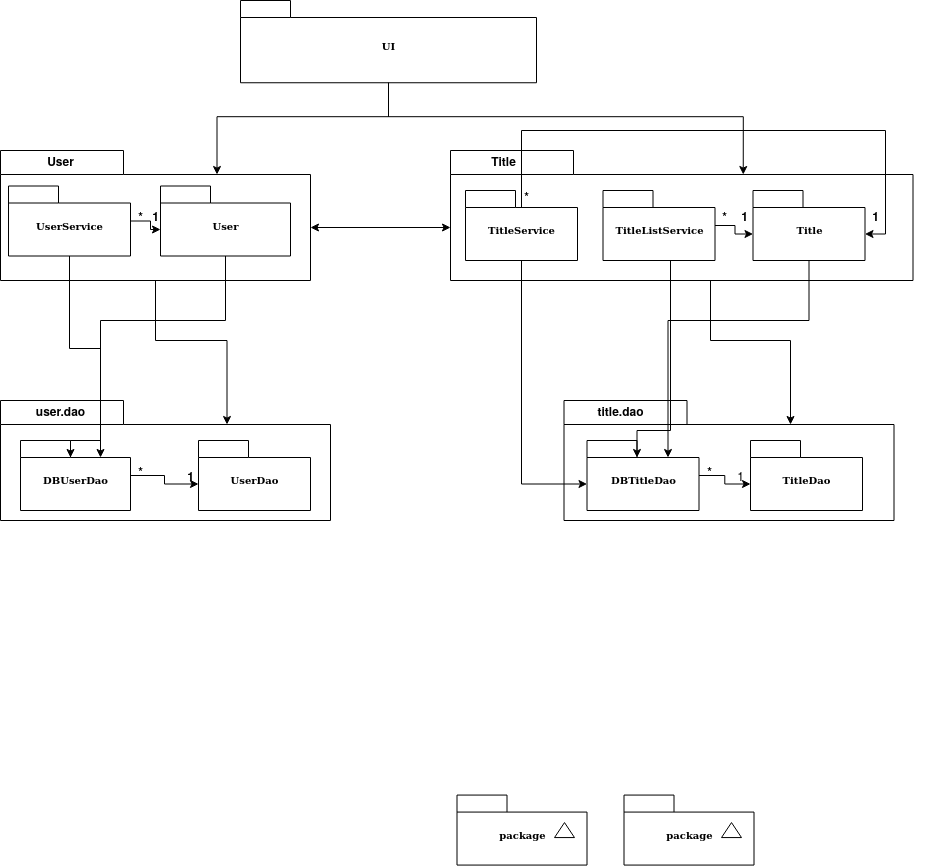

The diagram above was exported from draw.io. Its source (the exported page's mxGraphModel, read from the mxfile embedded in the PNG):
<mxGraphModel dx="1422" dy="780" grid="1" gridSize="10" guides="1" tooltips="1" connect="1" arrows="1" fold="1" page="1" pageScale="1" pageWidth="827" pageHeight="1169" background="#ffffff" math="0" shadow="0">
  <root>
    <mxCell id="0" />
    <mxCell id="1" parent="0" />
    <mxCell id="6e0c8c40b5770093-6" value="" style="group" parent="1" vertex="1" connectable="0">
      <mxGeometry x="360" y="160" width="296" height="82.25" as="geometry" />
    </mxCell>
    <mxCell id="6e0c8c40b5770093-4" value="UI" style="shape=folder;fontStyle=1;spacingTop=10;tabWidth=50;tabHeight=17;tabPosition=left;html=1;rounded=0;shadow=0;comic=0;labelBackgroundColor=none;strokeWidth=1;fontFamily=Verdana;fontSize=10;align=center;" parent="6e0c8c40b5770093-6" vertex="1">
      <mxGeometry width="296" height="82.25" as="geometry" />
    </mxCell>
    <mxCell id="6e0c8c40b5770093-18" value="" style="group" parent="1" vertex="1" connectable="0">
      <mxGeometry x="120" y="310" width="310" height="130" as="geometry" />
    </mxCell>
    <mxCell id="6e0c8c40b5770093-11" value="" style="shape=folder;fontStyle=1;spacingTop=10;tabWidth=123;tabHeight=24;tabPosition=left;html=1;rounded=0;shadow=0;comic=0;labelBackgroundColor=none;strokeWidth=1;fontFamily=Verdana;fontSize=10;align=center;" parent="6e0c8c40b5770093-18" vertex="1">
      <mxGeometry width="309.99999999999994" height="130" as="geometry" />
    </mxCell>
    <mxCell id="EbusKEFEW3IVcT6JpgM5-3" value="&lt;b&gt;User&lt;/b&gt;" style="text;html=1;align=center;verticalAlign=middle;resizable=0;points=[];autosize=1;" vertex="1" parent="6e0c8c40b5770093-18">
      <mxGeometry x="39.99720930232557" width="40" height="20" as="geometry" />
    </mxCell>
    <mxCell id="EbusKEFEW3IVcT6JpgM5-27" style="edgeStyle=orthogonalEdgeStyle;rounded=0;orthogonalLoop=1;jettySize=auto;html=1;entryX=0;entryY=0;entryDx=0;entryDy=43.5;entryPerimeter=0;" edge="1" parent="6e0c8c40b5770093-18" source="6e0c8c40b5770093-15" target="6e0c8c40b5770093-8">
      <mxGeometry relative="1" as="geometry" />
    </mxCell>
    <mxCell id="6e0c8c40b5770093-15" value="&lt;div&gt;UserService&lt;/div&gt;" style="shape=folder;fontStyle=1;spacingTop=10;tabWidth=50;tabHeight=17;tabPosition=left;html=1;rounded=0;shadow=0;comic=0;labelBackgroundColor=none;strokeWidth=1;fontFamily=Verdana;fontSize=10;align=center;" parent="6e0c8c40b5770093-18" vertex="1">
      <mxGeometry x="8" y="35.5" width="122" height="70" as="geometry" />
    </mxCell>
    <mxCell id="6e0c8c40b5770093-8" value="User" style="shape=folder;fontStyle=1;spacingTop=10;tabWidth=50;tabHeight=17;tabPosition=left;html=1;rounded=0;shadow=0;comic=0;labelBackgroundColor=none;strokeWidth=1;fontFamily=Verdana;fontSize=10;align=center;" parent="6e0c8c40b5770093-18" vertex="1">
      <mxGeometry x="160" y="35.5" width="129.99999999999997" height="70" as="geometry" />
    </mxCell>
    <mxCell id="EbusKEFEW3IVcT6JpgM5-12" value="&lt;b&gt;1&lt;/b&gt;" style="text;html=1;align=center;verticalAlign=middle;resizable=0;points=[];autosize=1;" vertex="1" parent="6e0c8c40b5770093-18">
      <mxGeometry x="145" y="55" width="20" height="20" as="geometry" />
    </mxCell>
    <mxCell id="EbusKEFEW3IVcT6JpgM5-28" value="&lt;b&gt;*&lt;/b&gt;" style="text;html=1;align=center;verticalAlign=middle;resizable=0;points=[];autosize=1;" vertex="1" parent="6e0c8c40b5770093-18">
      <mxGeometry x="130" y="55" width="20" height="20" as="geometry" />
    </mxCell>
    <mxCell id="6e0c8c40b5770093-30" value="" style="group" parent="1" vertex="1" connectable="0">
      <mxGeometry x="720" y="580" width="330" height="100" as="geometry" />
    </mxCell>
    <mxCell id="6e0c8c40b5770093-24" value="" style="group" parent="6e0c8c40b5770093-30" vertex="1" connectable="0">
      <mxGeometry x="-36.5" y="-20" width="330" height="120" as="geometry" />
    </mxCell>
    <mxCell id="6e0c8c40b5770093-25" value="" style="shape=folder;fontStyle=1;spacingTop=10;tabWidth=123;tabHeight=24;tabPosition=left;html=1;rounded=0;shadow=0;comic=0;labelBackgroundColor=none;strokeWidth=1;fontFamily=Verdana;fontSize=10;align=center;" parent="6e0c8c40b5770093-24" vertex="1">
      <mxGeometry width="329.99999999999994" height="120" as="geometry" />
    </mxCell>
    <mxCell id="EbusKEFEW3IVcT6JpgM5-25" style="edgeStyle=orthogonalEdgeStyle;rounded=0;orthogonalLoop=1;jettySize=auto;html=1;entryX=0;entryY=0;entryDx=0;entryDy=43.5;entryPerimeter=0;" edge="1" parent="6e0c8c40b5770093-24" source="6e0c8c40b5770093-50" target="6e0c8c40b5770093-49">
      <mxGeometry relative="1" as="geometry" />
    </mxCell>
    <mxCell id="6e0c8c40b5770093-50" value="DBTitleDao" style="shape=folder;fontStyle=1;spacingTop=10;tabWidth=50;tabHeight=17;tabPosition=left;html=1;rounded=0;shadow=0;comic=0;labelBackgroundColor=none;strokeWidth=1;fontFamily=Verdana;fontSize=10;align=center;" parent="6e0c8c40b5770093-24" vertex="1">
      <mxGeometry x="23" y="40" width="112" height="70" as="geometry" />
    </mxCell>
    <mxCell id="6e0c8c40b5770093-49" value="TitleDao" style="shape=folder;fontStyle=1;spacingTop=10;tabWidth=50;tabHeight=17;tabPosition=left;html=1;rounded=0;shadow=0;comic=0;labelBackgroundColor=none;strokeWidth=1;fontFamily=Verdana;fontSize=10;align=center;" parent="6e0c8c40b5770093-24" vertex="1">
      <mxGeometry x="186.5" y="40" width="112" height="70" as="geometry" />
    </mxCell>
    <mxCell id="EbusKEFEW3IVcT6JpgM5-10" value="&lt;b&gt;title.dao&lt;/b&gt;" style="text;html=1;align=center;verticalAlign=middle;resizable=0;points=[];autosize=1;" vertex="1" parent="6e0c8c40b5770093-24">
      <mxGeometry x="26.5" width="60" height="20" as="geometry" />
    </mxCell>
    <mxCell id="EbusKEFEW3IVcT6JpgM5-15" value="1" style="text;html=1;align=center;verticalAlign=middle;resizable=0;points=[];autosize=1;" vertex="1" parent="6e0c8c40b5770093-24">
      <mxGeometry x="166.5" y="65" width="20" height="20" as="geometry" />
    </mxCell>
    <mxCell id="EbusKEFEW3IVcT6JpgM5-26" value="&lt;b&gt;*&lt;/b&gt;" style="text;html=1;align=center;verticalAlign=middle;resizable=0;points=[];autosize=1;" vertex="1" parent="6e0c8c40b5770093-24">
      <mxGeometry x="135" y="60" width="20" height="20" as="geometry" />
    </mxCell>
    <mxCell id="EbusKEFEW3IVcT6JpgM5-9" style="edgeStyle=orthogonalEdgeStyle;rounded=0;orthogonalLoop=1;jettySize=auto;html=1;entryX=0;entryY=0;entryDx=226.49999999999997;entryDy=24;entryPerimeter=0;" edge="1" parent="1" source="6e0c8c40b5770093-33" target="6e0c8c40b5770093-25">
      <mxGeometry relative="1" as="geometry">
        <Array as="points">
          <mxPoint x="830" y="500" />
          <mxPoint x="910" y="500" />
        </Array>
      </mxGeometry>
    </mxCell>
    <mxCell id="6e0c8c40b5770093-33" value="" style="shape=folder;fontStyle=1;spacingTop=10;tabWidth=123;tabHeight=24;tabPosition=left;html=1;rounded=0;shadow=0;comic=0;labelBackgroundColor=none;strokeColor=#000000;strokeWidth=1;fillColor=#ffffff;fontFamily=Verdana;fontSize=10;fontColor=#000000;align=center;" parent="1" vertex="1">
      <mxGeometry x="570" y="310" width="462.5" height="130" as="geometry" />
    </mxCell>
    <mxCell id="EbusKEFEW3IVcT6JpgM5-24" style="edgeStyle=orthogonalEdgeStyle;rounded=0;orthogonalLoop=1;jettySize=auto;html=1;entryX=0;entryY=0;entryDx=0;entryDy=43.5;entryPerimeter=0;" edge="1" parent="1" source="6e0c8c40b5770093-43" target="6e0c8c40b5770093-50">
      <mxGeometry relative="1" as="geometry">
        <Array as="points">
          <mxPoint x="641" y="644" />
        </Array>
      </mxGeometry>
    </mxCell>
    <mxCell id="EbusKEFEW3IVcT6JpgM5-36" style="edgeStyle=orthogonalEdgeStyle;rounded=0;orthogonalLoop=1;jettySize=auto;html=1;entryX=0;entryY=0;entryDx=112;entryDy=43.5;entryPerimeter=0;exitX=0.509;exitY=0.271;exitDx=0;exitDy=0;exitPerimeter=0;" edge="1" parent="1" source="6e0c8c40b5770093-43" target="6e0c8c40b5770093-45">
      <mxGeometry relative="1" as="geometry">
        <Array as="points">
          <mxPoint x="641" y="369" />
          <mxPoint x="641" y="290" />
          <mxPoint x="1005" y="290" />
          <mxPoint x="1005" y="394" />
        </Array>
      </mxGeometry>
    </mxCell>
    <mxCell id="6e0c8c40b5770093-43" value="&lt;div&gt;TitleService&lt;/div&gt;" style="shape=folder;fontStyle=1;spacingTop=10;tabWidth=50;tabHeight=17;tabPosition=left;html=1;rounded=0;shadow=0;comic=0;labelBackgroundColor=none;strokeColor=#000000;strokeWidth=1;fillColor=#ffffff;fontFamily=Verdana;fontSize=10;fontColor=#000000;align=center;" parent="1" vertex="1">
      <mxGeometry x="585" y="350" width="112" height="70" as="geometry" />
    </mxCell>
    <mxCell id="EbusKEFEW3IVcT6JpgM5-23" style="edgeStyle=orthogonalEdgeStyle;rounded=0;orthogonalLoop=1;jettySize=auto;html=1;entryX=0;entryY=0;entryDx=50;entryDy=17;entryPerimeter=0;" edge="1" parent="1" source="6e0c8c40b5770093-44" target="6e0c8c40b5770093-50">
      <mxGeometry relative="1" as="geometry">
        <mxPoint x="779" y="530" as="targetPoint" />
        <Array as="points">
          <mxPoint x="790" y="590" />
          <mxPoint x="757" y="590" />
        </Array>
      </mxGeometry>
    </mxCell>
    <mxCell id="EbusKEFEW3IVcT6JpgM5-30" style="edgeStyle=orthogonalEdgeStyle;rounded=0;orthogonalLoop=1;jettySize=auto;html=1;entryX=0;entryY=0;entryDx=0;entryDy=43.5;entryPerimeter=0;" edge="1" parent="1" source="6e0c8c40b5770093-44" target="6e0c8c40b5770093-45">
      <mxGeometry relative="1" as="geometry" />
    </mxCell>
    <mxCell id="6e0c8c40b5770093-44" value="TitleListService" style="shape=folder;fontStyle=1;spacingTop=10;tabWidth=50;tabHeight=17;tabPosition=left;html=1;rounded=0;shadow=0;comic=0;labelBackgroundColor=none;strokeColor=#000000;strokeWidth=1;fillColor=#ffffff;fontFamily=Verdana;fontSize=10;fontColor=#000000;align=center;" parent="1" vertex="1">
      <mxGeometry x="722.5" y="350" width="112" height="70" as="geometry" />
    </mxCell>
    <mxCell id="EbusKEFEW3IVcT6JpgM5-22" style="edgeStyle=orthogonalEdgeStyle;rounded=0;orthogonalLoop=1;jettySize=auto;html=1;entryX=0;entryY=0;entryDx=81;entryDy=17;entryPerimeter=0;" edge="1" parent="1" source="6e0c8c40b5770093-45" target="6e0c8c40b5770093-50">
      <mxGeometry relative="1" as="geometry">
        <Array as="points">
          <mxPoint x="929" y="480" />
          <mxPoint x="788" y="480" />
        </Array>
      </mxGeometry>
    </mxCell>
    <mxCell id="6e0c8c40b5770093-45" value="Title" style="shape=folder;fontStyle=1;spacingTop=10;tabWidth=50;tabHeight=17;tabPosition=left;html=1;rounded=0;shadow=0;comic=0;labelBackgroundColor=none;strokeColor=#000000;strokeWidth=1;fillColor=#ffffff;fontFamily=Verdana;fontSize=10;fontColor=#000000;align=center;" parent="1" vertex="1">
      <mxGeometry x="872.5" y="350" width="112" height="70" as="geometry" />
    </mxCell>
    <mxCell id="6e0c8c40b5770093-47" value="" style="shape=folder;fontStyle=1;spacingTop=10;tabWidth=123;tabHeight=24;tabPosition=left;html=1;rounded=0;shadow=0;comic=0;labelBackgroundColor=none;strokeWidth=1;fontFamily=Verdana;fontSize=10;align=center;" parent="1" vertex="1">
      <mxGeometry x="120" y="560" width="330" height="120" as="geometry" />
    </mxCell>
    <mxCell id="6e0c8c40b5770093-52" value="" style="group" parent="1" vertex="1" connectable="0">
      <mxGeometry x="576.5" y="954.5694795496323" width="130" height="70" as="geometry" />
    </mxCell>
    <mxCell id="6e0c8c40b5770093-53" value="package" style="shape=folder;fontStyle=1;spacingTop=10;tabWidth=50;tabHeight=17;tabPosition=left;html=1;rounded=0;shadow=0;comic=0;labelBackgroundColor=none;strokeWidth=1;fontFamily=Verdana;fontSize=10;align=center;" parent="6e0c8c40b5770093-52" vertex="1">
      <mxGeometry width="130" height="70" as="geometry" />
    </mxCell>
    <mxCell id="6e0c8c40b5770093-54" value="" style="triangle;whiteSpace=wrap;html=1;rounded=0;shadow=0;comic=0;labelBackgroundColor=none;strokeWidth=1;fontFamily=Verdana;fontSize=10;align=center;rotation=-90;" parent="6e0c8c40b5770093-52" vertex="1">
      <mxGeometry x="100" y="25" width="15" height="20" as="geometry" />
    </mxCell>
    <mxCell id="6e0c8c40b5770093-55" value="" style="group" parent="1" vertex="1" connectable="0">
      <mxGeometry x="743.5" y="954.5694795496323" width="130" height="70" as="geometry" />
    </mxCell>
    <mxCell id="6e0c8c40b5770093-56" value="package" style="shape=folder;fontStyle=1;spacingTop=10;tabWidth=50;tabHeight=17;tabPosition=left;html=1;rounded=0;shadow=0;comic=0;labelBackgroundColor=none;strokeWidth=1;fontFamily=Verdana;fontSize=10;align=center;" parent="6e0c8c40b5770093-55" vertex="1">
      <mxGeometry width="130" height="70" as="geometry" />
    </mxCell>
    <mxCell id="6e0c8c40b5770093-57" value="" style="triangle;whiteSpace=wrap;html=1;rounded=0;shadow=0;comic=0;labelBackgroundColor=none;strokeWidth=1;fontFamily=Verdana;fontSize=10;align=center;rotation=-90;" parent="6e0c8c40b5770093-55" vertex="1">
      <mxGeometry x="100" y="25" width="15" height="20" as="geometry" />
    </mxCell>
    <mxCell id="EbusKEFEW3IVcT6JpgM5-2" value="&lt;div&gt;&lt;b&gt;Title&lt;/b&gt;&lt;/div&gt;" style="text;html=1;align=center;verticalAlign=middle;resizable=0;points=[];autosize=1;" vertex="1" parent="1">
      <mxGeometry x="602.5" y="310" width="40" height="20" as="geometry" />
    </mxCell>
    <mxCell id="EbusKEFEW3IVcT6JpgM5-18" style="edgeStyle=orthogonalEdgeStyle;rounded=0;orthogonalLoop=1;jettySize=auto;html=1;entryX=0;entryY=0;entryDx=0;entryDy=43.5;entryPerimeter=0;" edge="1" parent="1" source="6e0c8c40b5770093-17" target="6e0c8c40b5770093-27">
      <mxGeometry relative="1" as="geometry" />
    </mxCell>
    <mxCell id="6e0c8c40b5770093-17" value="DBUserDao" style="shape=folder;fontStyle=1;spacingTop=10;tabWidth=50;tabHeight=17;tabPosition=left;html=1;rounded=0;shadow=0;comic=0;labelBackgroundColor=none;strokeWidth=1;fontFamily=Verdana;fontSize=10;align=center;" parent="1" vertex="1">
      <mxGeometry x="140" y="600" width="110" height="70" as="geometry" />
    </mxCell>
    <mxCell id="6e0c8c40b5770093-27" value="UserDao" style="shape=folder;fontStyle=1;spacingTop=10;tabWidth=50;tabHeight=17;tabPosition=left;html=1;rounded=0;shadow=0;comic=0;labelBackgroundColor=none;strokeWidth=1;fontFamily=Verdana;fontSize=10;align=center;" parent="1" vertex="1">
      <mxGeometry x="318" y="600" width="112" height="70" as="geometry" />
    </mxCell>
    <mxCell id="EbusKEFEW3IVcT6JpgM5-6" style="edgeStyle=orthogonalEdgeStyle;rounded=0;orthogonalLoop=1;jettySize=auto;html=1;entryX=0;entryY=0;entryDx=292.75;entryDy=24;entryPerimeter=0;" edge="1" parent="1" source="6e0c8c40b5770093-4" target="6e0c8c40b5770093-33">
      <mxGeometry relative="1" as="geometry" />
    </mxCell>
    <mxCell id="EbusKEFEW3IVcT6JpgM5-7" style="edgeStyle=orthogonalEdgeStyle;rounded=0;orthogonalLoop=1;jettySize=auto;html=1;entryX=0;entryY=0;entryDx=216.49999999999997;entryDy=24;entryPerimeter=0;" edge="1" parent="1" source="6e0c8c40b5770093-4" target="6e0c8c40b5770093-11">
      <mxGeometry relative="1" as="geometry" />
    </mxCell>
    <mxCell id="EbusKEFEW3IVcT6JpgM5-8" style="edgeStyle=orthogonalEdgeStyle;rounded=0;orthogonalLoop=1;jettySize=auto;html=1;entryX=0;entryY=0;entryDx=226.5;entryDy=24;entryPerimeter=0;" edge="1" parent="1" source="6e0c8c40b5770093-11" target="6e0c8c40b5770093-47">
      <mxGeometry relative="1" as="geometry" />
    </mxCell>
    <mxCell id="EbusKEFEW3IVcT6JpgM5-11" value="&lt;b&gt;user.dao&lt;/b&gt;" style="text;html=1;align=center;verticalAlign=middle;resizable=0;points=[];autosize=1;" vertex="1" parent="1">
      <mxGeometry x="150" y="560" width="60" height="20" as="geometry" />
    </mxCell>
    <mxCell id="EbusKEFEW3IVcT6JpgM5-14" value="&lt;b&gt;1&lt;/b&gt;" style="text;html=1;align=center;verticalAlign=middle;resizable=0;points=[];autosize=1;" vertex="1" parent="1">
      <mxGeometry x="300" y="625" width="20" height="20" as="geometry" />
    </mxCell>
    <mxCell id="EbusKEFEW3IVcT6JpgM5-17" value="" style="endArrow=classic;startArrow=classic;html=1;entryX=0;entryY=0;entryDx=0;entryDy=77;entryPerimeter=0;exitX=0;exitY=0;exitDx=309.99999999999994;exitDy=77;exitPerimeter=0;" edge="1" parent="1" source="6e0c8c40b5770093-11" target="6e0c8c40b5770093-33">
      <mxGeometry width="50" height="50" relative="1" as="geometry">
        <mxPoint x="470" y="410" as="sourcePoint" />
        <mxPoint x="520" y="360" as="targetPoint" />
      </mxGeometry>
    </mxCell>
    <mxCell id="EbusKEFEW3IVcT6JpgM5-19" style="edgeStyle=orthogonalEdgeStyle;rounded=0;orthogonalLoop=1;jettySize=auto;html=1;entryX=0;entryY=0;entryDx=80;entryDy=17;entryPerimeter=0;" edge="1" parent="1" source="6e0c8c40b5770093-8" target="6e0c8c40b5770093-17">
      <mxGeometry relative="1" as="geometry">
        <Array as="points">
          <mxPoint x="345" y="480" />
          <mxPoint x="220" y="480" />
        </Array>
      </mxGeometry>
    </mxCell>
    <mxCell id="EbusKEFEW3IVcT6JpgM5-20" style="edgeStyle=orthogonalEdgeStyle;rounded=0;orthogonalLoop=1;jettySize=auto;html=1;entryX=0;entryY=0;entryDx=50;entryDy=17;entryPerimeter=0;" edge="1" parent="1" source="6e0c8c40b5770093-15" target="6e0c8c40b5770093-17">
      <mxGeometry relative="1" as="geometry">
        <Array as="points">
          <mxPoint x="189" y="508" />
          <mxPoint x="220" y="508" />
          <mxPoint x="220" y="600" />
          <mxPoint x="190" y="600" />
        </Array>
      </mxGeometry>
    </mxCell>
    <mxCell id="EbusKEFEW3IVcT6JpgM5-21" value="&lt;b&gt;*&lt;/b&gt;" style="text;html=1;align=center;verticalAlign=middle;resizable=0;points=[];autosize=1;" vertex="1" parent="1">
      <mxGeometry x="250" y="620" width="20" height="20" as="geometry" />
    </mxCell>
    <mxCell id="EbusKEFEW3IVcT6JpgM5-13" value="&lt;b&gt;1&lt;/b&gt;" style="text;html=1;align=center;verticalAlign=middle;resizable=0;points=[];autosize=1;" vertex="1" parent="1">
      <mxGeometry x="853.5" y="365" width="20" height="20" as="geometry" />
    </mxCell>
    <mxCell id="EbusKEFEW3IVcT6JpgM5-31" value="&lt;b&gt;*&lt;/b&gt;" style="text;html=1;align=center;verticalAlign=middle;resizable=0;points=[];autosize=1;" vertex="1" parent="1">
      <mxGeometry x="833.5" y="365" width="20" height="20" as="geometry" />
    </mxCell>
    <mxCell id="EbusKEFEW3IVcT6JpgM5-37" value="&lt;b&gt;1&lt;/b&gt;" style="text;html=1;align=center;verticalAlign=middle;resizable=0;points=[];autosize=1;" vertex="1" parent="1">
      <mxGeometry x="984.5" y="365" width="20" height="20" as="geometry" />
    </mxCell>
    <mxCell id="EbusKEFEW3IVcT6JpgM5-38" value="&lt;b&gt;*&lt;/b&gt;" style="text;html=1;align=center;verticalAlign=middle;resizable=0;points=[];autosize=1;" vertex="1" parent="1">
      <mxGeometry x="636" y="345" width="20" height="20" as="geometry" />
    </mxCell>
  </root>
</mxGraphModel>